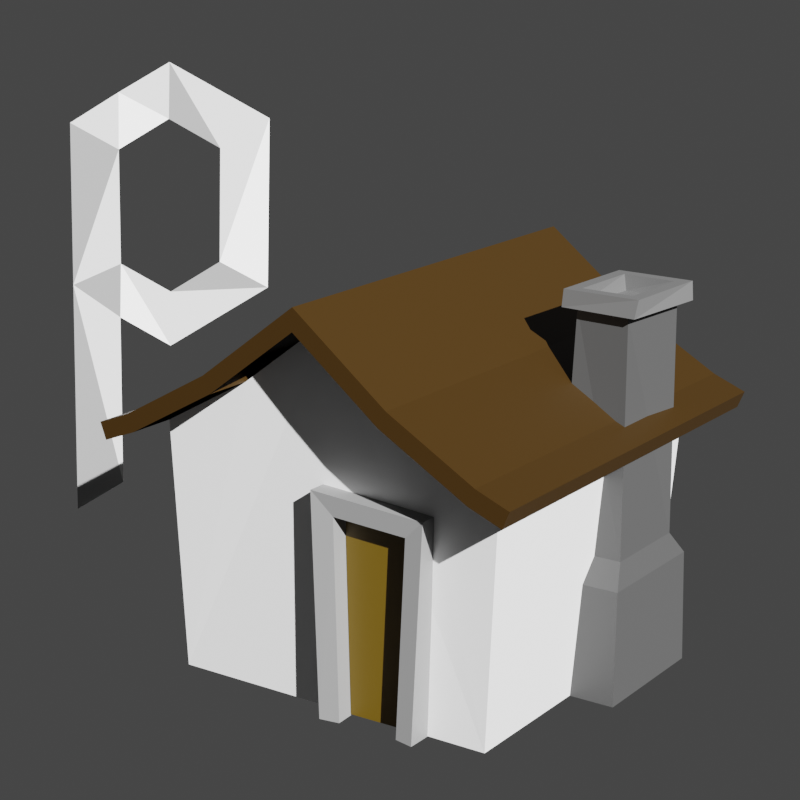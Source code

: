 # Source: logo-shortcut.blend  (saved by Blender 2.82.7; exported with 4.5.12 LTS)
import bpy
from mathutils import Matrix  # noqa: F401  (used for matrix-valued properties, if any)

bpy.ops.wm.read_factory_settings(use_empty=True)
scene = bpy.context.scene
scene.name = 'Scene'

# ---- collections
col_collection = bpy.data.collections.new('Collection'); scene.collection.children.link(col_collection)
col_collection_001 = bpy.data.collections.new('Collection.001'); col_collection.children.link(col_collection_001)

# ---- materials (node trees are filled in below, after node groups)
mat_roof = bpy.data.materials.new('roof')
mat_roof.use_transparent_shadow = False
mat_walls = bpy.data.materials.new('walls')
mat_walls.use_transparent_shadow = False
mat_chimney_base = bpy.data.materials.new('chimney-base')
mat_chimney_base.use_transparent_shadow = False
mat_chimeny_top = bpy.data.materials.new('chimeny-top')
mat_chimeny_top.use_transparent_shadow = False
mat_door_self = bpy.data.materials.new('door-self')
mat_door_self.use_transparent_shadow = False
mat_door_frame = bpy.data.materials.new('door-frame')
mat_door_frame.use_transparent_shadow = False
mat_material_1 = bpy.data.materials.new('material-1')
mat_material_1.alpha_threshold = 0.0
mat_material_1.use_transparent_shadow = False
mat_material_1.line_color = (0.0, 0.0, 0.0, 1.0)
mat_material_2 = bpy.data.materials.new('material-2')
mat_material_2.use_transparent_shadow = False
mat_material_3 = bpy.data.materials.new('material-3')
mat_material_3.use_transparent_shadow = False

# ---- material node trees
mat_roof.use_nodes = True; mat_roof.node_tree.nodes.clear()
_N = mat_roof.node_tree.nodes; _L = mat_roof.node_tree.links
n0 = _N.new('ShaderNodeOutputMaterial'); n0.name = 'Material Output'; n0.location = (300, 300)
n1 = _N.new('ShaderNodeBsdfPrincipled'); n1.name = 'Principled BSDF'; n1.location = (10, 300)
n1.distribution = 'GGX'
n1.subsurface_method = 'BURLEY'
n1.inputs[0].default_value = (0.0291, 0.01306, 0.0, 1.0)
n1.inputs[3].default_value = 1.45
n1.inputs[27].default_value = (0.0, 0.0, 0.0, 1.0)
n1.inputs[28].default_value = 1.0
_L.new(n1.outputs[0], n0.inputs[0])
n0.is_active_output = True
mat_walls.use_nodes = True; mat_walls.node_tree.nodes.clear()
_N = mat_walls.node_tree.nodes; _L = mat_walls.node_tree.links
n0 = _N.new('ShaderNodeOutputMaterial'); n0.name = 'Material Output'; n0.location = (300, 300)
n1 = _N.new('ShaderNodeBsdfPrincipled'); n1.name = 'Principled BSDF'; n1.location = (10, 300)
n1.distribution = 'GGX'
n1.subsurface_method = 'BURLEY'
n1.inputs[3].default_value = 1.45
n1.inputs[27].default_value = (0.0, 0.0, 0.0, 1.0)
n1.inputs[28].default_value = 1.0
_L.new(n1.outputs[0], n0.inputs[0])
n0.is_active_output = True
mat_chimney_base.use_nodes = True; mat_chimney_base.node_tree.nodes.clear()
_N = mat_chimney_base.node_tree.nodes; _L = mat_chimney_base.node_tree.links
n0 = _N.new('ShaderNodeOutputMaterial'); n0.name = 'Material Output'; n0.location = (300, 300)
n1 = _N.new('ShaderNodeBsdfPrincipled'); n1.name = 'Principled BSDF'; n1.location = (10, 300)
n1.distribution = 'GGX'
n1.subsurface_method = 'BURLEY'
n1.inputs[0].default_value = (0.0578, 0.0578, 0.0578, 1.0)
n1.inputs[3].default_value = 1.45
n1.inputs[27].default_value = (0.0, 0.0, 0.0, 1.0)
n1.inputs[28].default_value = 1.0
_L.new(n1.outputs[0], n0.inputs[0])
n0.is_active_output = True
mat_chimeny_top.use_nodes = True; mat_chimeny_top.node_tree.nodes.clear()
_N = mat_chimeny_top.node_tree.nodes; _L = mat_chimeny_top.node_tree.links
n0 = _N.new('ShaderNodeOutputMaterial'); n0.name = 'Material Output'; n0.location = (300, 300)
n1 = _N.new('ShaderNodeBsdfPrincipled'); n1.name = 'Principled BSDF'; n1.location = (10, 300)
n1.distribution = 'GGX'
n1.subsurface_method = 'BURLEY'
n1.inputs[0].default_value = (0.1193, 0.1193, 0.1193, 1.0)
n1.inputs[3].default_value = 1.45
n1.inputs[27].default_value = (0.0, 0.0, 0.0, 1.0)
n1.inputs[28].default_value = 1.0
_L.new(n1.outputs[0], n0.inputs[0])
n0.is_active_output = True
mat_door_self.use_nodes = True; mat_door_self.node_tree.nodes.clear()
_N = mat_door_self.node_tree.nodes; _L = mat_door_self.node_tree.links
n0 = _N.new('ShaderNodeOutputMaterial'); n0.name = 'Material Output'; n0.location = (300, 300)
n1 = _N.new('ShaderNodeBsdfPrincipled'); n1.name = 'Principled BSDF'; n1.location = (10, 300)
n1.distribution = 'GGX'
n1.subsurface_method = 'BURLEY'
n1.inputs[0].default_value = (0.0985, 0.05707, 0.001533, 1.0)
n1.inputs[3].default_value = 1.45
n1.inputs[27].default_value = (0.0, 0.0, 0.0, 1.0)
n1.inputs[28].default_value = 1.0
_L.new(n1.outputs[0], n0.inputs[0])
n0.is_active_output = True
mat_door_frame.use_nodes = True; mat_door_frame.node_tree.nodes.clear()
_N = mat_door_frame.node_tree.nodes; _L = mat_door_frame.node_tree.links
n0 = _N.new('ShaderNodeOutputMaterial'); n0.name = 'Material Output'; n0.location = (300, 300)
n1 = _N.new('ShaderNodeBsdfPrincipled'); n1.name = 'Principled BSDF'; n1.location = (10, 300)
n1.distribution = 'GGX'
n1.subsurface_method = 'BURLEY'
n1.inputs[0].default_value = (0.2462, 0.2462, 0.2462, 1.0)
n1.inputs[3].default_value = 1.45
n1.inputs[27].default_value = (0.0, 0.0, 0.0, 1.0)
n1.inputs[28].default_value = 1.0
_L.new(n1.outputs[0], n0.inputs[0])
n0.is_active_output = True
mat_material_1.use_nodes = True; mat_material_1.node_tree.nodes.clear()
_N = mat_material_1.node_tree.nodes; _L = mat_material_1.node_tree.links
n0 = _N.new('ShaderNodeOutputMaterial'); n0.name = 'Material Output'; n0.location = (300, 300)
n1 = _N.new('ShaderNodeBsdfPrincipled'); n1.name = 'Principled BSDF'; n1.location = (10, 300)
n1.distribution = 'GGX'
n1.subsurface_method = 'BURLEY'
n1.inputs[0].default_value = (0.6038, 0.6038, 0.6038, 1.0)
n1.inputs[2].default_value = 1.0
n1.inputs[3].default_value = 1.45
n1.inputs[13].default_value = 0.0
n1.inputs[27].default_value = (0.0, 0.0, 0.0, 1.0)
n1.inputs[28].default_value = 1.0
_L.new(n1.outputs[0], n0.inputs[0])
n0.is_active_output = True
mat_material_2.use_nodes = True; mat_material_2.node_tree.nodes.clear()
_N = mat_material_2.node_tree.nodes; _L = mat_material_2.node_tree.links
n0 = _N.new('ShaderNodeOutputMaterial'); n0.name = 'Material Output'; n0.location = (300, 300)
n1 = _N.new('ShaderNodeBsdfPrincipled'); n1.name = 'Principled BSDF'; n1.location = (10, 300)
n1.distribution = 'GGX'
n1.subsurface_method = 'BURLEY'
n1.inputs[0].default_value = (0.2529, 0.2529, 0.2529, 1.0)
n1.inputs[3].default_value = 1.45
n1.inputs[27].default_value = (0.0, 0.0, 0.0, 1.0)
n1.inputs[28].default_value = 1.0
_L.new(n1.outputs[0], n0.inputs[0])
n0.is_active_output = True
mat_material_3.use_nodes = True; mat_material_3.node_tree.nodes.clear()
_N = mat_material_3.node_tree.nodes; _L = mat_material_3.node_tree.links
n0 = _N.new('ShaderNodeOutputMaterial'); n0.name = 'Material Output'; n0.location = (300, 300)
n1 = _N.new('ShaderNodeBsdfPrincipled'); n1.name = 'Principled BSDF'; n1.location = (10, 300)
n1.distribution = 'GGX'
n1.subsurface_method = 'BURLEY'
n1.inputs[0].default_value = (1.0, 1.0, 1.0, 1.0)
n1.inputs[3].default_value = 1.45
n1.inputs[27].default_value = (0.0, 0.0, 0.0, 1.0)
n1.inputs[28].default_value = 1.0
_L.new(n1.outputs[0], n0.inputs[0])
n0.is_active_output = True

# ---- world
world_world = bpy.data.worlds.new('World'); scene.world = world_world
world_world.use_nodes = True; world_world.node_tree.nodes.clear()
_N = world_world.node_tree.nodes; _L = world_world.node_tree.links
n0 = _N.new('ShaderNodeOutputWorld'); n0.name = 'World Output'; n0.location = (300, 300)
n1 = _N.new('ShaderNodeBackground'); n1.name = 'Background'; n1.location = (10, 300)
n1.inputs[0].default_value = (0.05088, 0.05088, 0.05088, 1.0)
_L.new(n1.outputs[0], n0.inputs[0])
n0.is_active_output = True
world_world.color = (0.05088, 0.05088, 0.05088)
world_world.use_sun_shadow = False
world_world.sun_shadow_jitter_overblur = 0.0

# ---- cameras
cam_camera_001 = bpy.data.cameras.new('Camera.001')
cam_camera_001.lens = 93.0
cam_camera_001.shift_x = 0.22

# ---- lights
light_sun = bpy.data.lights.new('Sun', 'SUN')
light_sun.transmission_factor = 0.0
light_sun.shadow_soft_size = 0.125

# ---- meshes
me_cube_001 = bpy.data.meshes.new('Cube.001')
me_cube_001.from_pydata([(-0.5, -0.65, 0.7), (-0.5, 0.65, 0.7), (0.5, -0.65, 0.7), (0.5, 0.65, 0.7), (-0.25, 0.65, 0.8438), (0.0, 0.65, 1.04), (0.25, 0.65, 0.8438), (0.25, -0.65, 0.8438), (0.0, -0.65, 1.04), (-0.25, -0.65, 0.8438), (0.2721, 0.65, 0.8885), (0.5186, 0.65, 0.7464), (0.5186, -0.65, 0.7464), (0.2721, -0.65, 0.8885), (0.0, 0.65, 1.102), (0.0, -0.65, 1.102), (-0.2721, 0.65, 0.8885), (-0.2721, -0.65, 0.8885), (-0.5186, -0.65, 0.7464), (-0.5186, 0.65, 0.7464), (0.5928, 0.65, 0.6629), (0.5928, -0.65, 0.6629), (0.6114, 0.65, 0.7093), (0.6114, -0.65, 0.7093), (-0.5928, -0.65, 0.6629), (-0.5928, 0.65, 0.6629), (-0.6114, -0.65, 0.7093), (-0.6114, 0.65, 0.7093)], [], [(0, 9, 17, 18), (3, 6, 10, 11), (8, 7, 13, 15), (5, 4, 16, 14), (11, 10, 13, 12), (7, 2, 12, 13), (3, 11, 22, 20), (6, 7, 13, 10), (10, 14, 15, 13), (5, 8, 15, 14), (6, 5, 14, 10), (14, 16, 17, 15), (9, 8, 15, 17), (4, 9, 17, 16), (16, 19, 18, 17), (4, 1, 19, 16), (1, 0, 24, 25), (21, 20, 22, 23), (11, 12, 23, 22), (12, 2, 21, 23), (2, 3, 20, 21), (25, 24, 26, 27), (0, 18, 26, 24), (19, 1, 25, 27), (18, 19, 27, 26)])
_uv = me_cube_001.uv_layers.new(name='UVMap')
_uv.uv.foreach_set('vector', [0.625, 1.0, 0.625, 0.9375, 0.625, 0.9375, 0.625, 1.0, 0.625, 0.5, 0.625, 0.4375, 0.625, 0.4375, 0.625, 0.5, 0.625, 0.875, 0.625, 0.8125, 0.625, 0.8125, 0.625, 0.875, 0.625, 0.375, 0.625, 0.3125, 0.625, 0.3125, 0.625, 0.375, 0.625, 0.5, 0.6875, 0.5, 0.6875, 0.75, 0.625, 0.75, 0.625, 0.8125, 0.625, 0.75, 0.625, 0.75, 0.625, 0.8125, 0.625, 0.5, 0.625, 0.5, 0.625, 0.5, 0.625, 0.5, 0.6875, 0.5, 0.6875, 0.75, 0.6875, 0.75, 0.6875, 0.5, 0.6875, 0.5, 0.75, 0.5, 0.75, 0.75, 0.6875, 0.75, 0.75, 0.5, 0.75, 0.75, 0.75, 0.75, 0.75, 0.5, 0.625, 0.4375, 0.625, 0.375, 0.625, 0.375, 0.625, 0.4375, 0.75, 0.5, 0.8125, 0.5, 0.8125, 0.75, 0.75, 0.75, 0.625, 0.9375, 0.625, 0.875, 0.625, 0.875, 0.625, 0.9375, 0.8125, 0.5, 0.8125, 0.75, 0.8125, 0.75, 0.8125, 0.5, 0.8125, 0.5, 0.875, 0.5, 0.875, 0.75, 0.8125, 0.75, 0.625, 0.3125, 0.625, 0.25, 0.625, 0.25, 0.625, 0.3125, 0.0, 0.0, 0.0, 0.0, 0.0, 0.0, 0.0, 0.0, 0.625, 0.75, 0.625, 0.5, 0.625, 0.5, 0.625, 0.75, 0.625, 0.5, 0.625, 0.75, 0.625, 0.75, 0.625, 0.5, 0.625, 0.75, 0.625, 0.75, 0.625, 0.75, 0.625, 0.75, 0.0, 0.0, 0.0, 0.0, 0.0, 0.0, 0.0, 0.0, 0.625, 0.25, 0.625, 0.0, 0.625, 0.0, 0.625, 0.25, 0.625, 1.0, 0.625, 1.0, 0.625, 1.0, 0.625, 1.0, 0.625, 0.25, 0.625, 0.25, 0.625, 0.25, 0.625, 0.25, 0.875, 0.75, 0.875, 0.5, 0.875, 0.5, 0.875, 0.75])
me_cube_001.materials.append(mat_roof)
me_cube_001.use_remesh_fix_poles = True
me_cube_001.use_remesh_preserve_attributes = False
me_cube_001.use_mirror_vertex_groups = False
me_cube_001.update()
me_cube_002 = bpy.data.meshes.new('Cube.002')
me_cube_002.from_pydata([(-0.4655, -0.4656, 1.192e-07), (-0.5, -0.5, 0.7), (-0.4655, 0.4656, 1.192e-07), (-0.5, 0.5, 0.7), (0.4655, -0.4656, 1.192e-07), (0.5, -0.5, 0.7), (0.4655, 0.4656, 1.192e-07), (0.5, 0.5, 0.7), (-0.25, 0.5, 0.8438), (0.0, 0.5, 1.04), (0.25, 0.5, 0.8438), (0.25, -0.5, 0.8438), (0.0, -0.5, 1.04), (-0.25, -0.5, 0.8438)], [], [(0, 1, 3, 2), (6, 7, 5, 4), (12, 4, 11), (1, 0, 13), (4, 5, 11), (13, 0, 12), (2, 9, 6), (10, 6, 9), (9, 2, 8), (2, 3, 8), (6, 10, 7), (12, 0, 4)])
_uv = me_cube_002.uv_layers.new(name='UVMap')
_uv.uv.foreach_set('vector', [0.375, 0.0, 0.625, 0.0, 0.625, 0.25, 0.375, 0.25, 0.375, 0.5, 0.625, 0.5, 0.625, 0.75, 0.375, 0.75, 0.0, 0.0, 0.375, 0.75, 0.0, 0.0, 0.625, 0.0, 0.375, 0.0, 0.0, 0.0, 0.375, 0.75, 0.625, 0.75, 0.0, 0.0, 0.0, 0.0, 0.375, 0.0, 0.0, 0.0, 0.375, 0.25, 0.0, 0.0, 0.375, 0.5, 0.0, 0.0, 0.375, 0.5, 0.0, 0.0, 0.0, 0.0, 0.375, 0.25, 0.0, 0.0, 0.375, 0.25, 0.625, 0.25, 0.0, 0.0, 0.375, 0.5, 0.0, 0.0, 0.625, 0.5, 0.0, 0.0, 0.375, 0.0, 0.375, 0.75])
me_cube_002.materials.append(mat_walls)
me_cube_002.use_remesh_fix_poles = True
me_cube_002.use_remesh_preserve_attributes = False
me_cube_002.use_mirror_vertex_groups = False
me_cube_002.update()
me_cube_003 = bpy.data.meshes.new('Cube.003')
me_cube_003.from_pydata([(-1.0, -1.317, -1.0), (-0.865, -0.7353, 5.492), (-1.0, 1.317, -1.0), (-0.6763, 0.806, 5.492), (1.24, -1.317, -1.0), (0.6763, -0.806, 5.492), (1.24, 1.317, -1.0), (0.865, 0.7353, 5.492), (-0.9164, -0.9164, 1.389), (-0.9164, 0.9164, 1.389), (0.9164, 0.9164, 1.389), (0.9164, -0.9164, 1.389), (-0.9307, 1.248, 0.9816), (1.144, 1.248, 0.9816), (1.144, -1.248, 0.9816), (-0.9307, -1.248, 0.9816), (-1.214, -0.8788, 5.492), (-0.9868, 0.9798, 5.492), (0.9868, -0.9798, 5.492), (1.214, 0.8788, 5.492), (-1.146, -0.9127, 5.809), (-1.061, 0.9504, 5.809), (1.061, -0.9504, 5.809), (1.146, 0.9127, 5.809), (-0.7774, -0.6965, 5.809), (-0.7127, 0.7219, 5.809), (0.7127, -0.7219, 5.809), (0.7774, 0.6965, 5.809), (-0.8298, -0.6734, 5.524), (-0.6567, 0.7416, 5.524), (0.8298, 0.6734, 5.524), (0.6567, -0.7416, 5.524)], [], [(8, 1, 3, 9), (9, 3, 7, 10), (10, 7, 5, 11), (11, 5, 1, 8), (2, 6, 4, 0), (7, 3, 1, 5), (14, 11, 8, 15), (13, 10, 11, 14), (12, 9, 10, 13), (15, 8, 9, 12), (0, 15, 12, 2), (2, 12, 13, 6), (6, 13, 14, 4), (4, 14, 15, 0), (19, 18, 16, 17), (30, 29, 28, 31), (19, 17, 21, 23), (18, 19, 23, 22), (17, 16, 20, 21), (16, 18, 22, 20), (25, 24, 28, 29), (24, 26, 31, 28), (27, 25, 29, 30), (26, 27, 30, 31), (20, 22, 26, 24), (20, 24, 25, 21), (21, 25, 27, 23), (23, 27, 26, 22)])
me_cube_003.polygons.foreach_set('material_index', [0, 0, 0, 0, 0, 1, 0, 0, 0, 0, 0, 0, 0, 0, 1, 1, 1, 1, 1, 1, 1, 1, 1, 1, 1, 1, 1, 1])
_uv = me_cube_003.uv_layers.new(name='UVMap')
_uv.uv.foreach_set('vector', [0.467, 0.0, 0.625, 0.0, 0.625, 0.25, 0.467, 0.25, 0.467, 0.25, 0.625, 0.25, 0.625, 0.5, 0.467, 0.5, 0.467, 0.5, 0.625, 0.5, 0.625, 0.75, 0.467, 0.75, 0.467, 0.75, 0.625, 0.75, 0.625, 1.0, 0.467, 1.0, 0.125, 0.5, 0.375, 0.5, 0.375, 0.75, 0.125, 0.75, 0.625, 0.5, 0.875, 0.5, 0.875, 0.75, 0.625, 0.75, 0.4513, 0.75, 0.467, 0.75, 0.467, 1.0, 0.4513, 1.0, 0.4513, 0.5, 0.467, 0.5, 0.467, 0.75, 0.4513, 0.75, 0.4513, 0.25, 0.467, 0.25, 0.467, 0.5, 0.4513, 0.5, 0.4513, 0.0, 0.467, 0.0, 0.467, 0.25, 0.4513, 0.25, 0.375, 0.0, 0.4513, 0.0, 0.4513, 0.25, 0.375, 0.25, 0.375, 0.25, 0.4513, 0.25, 0.4513, 0.5, 0.375, 0.5, 0.375, 0.5, 0.4513, 0.5, 0.4513, 0.75, 0.375, 0.75, 0.375, 0.75, 0.4513, 0.75, 0.4513, 1.0, 0.375, 1.0, 0.625, 0.5, 0.625, 0.75, 0.875, 0.75, 0.875, 0.5, 0.625, 0.5, 0.875, 0.5, 0.875, 0.75, 0.625, 0.75, 0.625, 0.5, 0.875, 0.5, 0.875, 0.5, 0.625, 0.5, 0.625, 0.75, 0.625, 0.5, 0.625, 0.5, 0.625, 0.75, 0.875, 0.5, 0.875, 0.75, 0.875, 0.75, 0.875, 0.5, 0.875, 0.75, 0.625, 0.75, 0.625, 0.75, 0.875, 0.75, 0.875, 0.5, 0.875, 0.75, 0.875, 0.75, 0.875, 0.5, 0.875, 0.75, 0.625, 0.75, 0.625, 0.75, 0.875, 0.75, 0.625, 0.5, 0.875, 0.5, 0.875, 0.5, 0.625, 0.5, 0.625, 0.75, 0.625, 0.5, 0.625, 0.5, 0.625, 0.75, 0.875, 0.75, 0.625, 0.75, 0.625, 0.75, 0.875, 0.75, 0.0, 0.0, 0.0, 0.0, 0.0, 0.0, 0.0, 0.0, 0.0, 0.0, 0.0, 0.0, 0.0, 0.0, 0.0, 0.0, 0.0, 0.0, 0.0, 0.0, 0.0, 0.0, 0.0, 0.0])
me_cube_003.materials.append(mat_chimney_base)
me_cube_003.materials.append(mat_chimeny_top)
me_cube_003.use_remesh_fix_poles = True
me_cube_003.use_remesh_preserve_attributes = False
me_cube_003.use_mirror_vertex_groups = False
me_cube_003.update()
me_cube_004 = bpy.data.meshes.new('Cube.004')
me_cube_004.from_pydata([(-0.6124, -1.0, -1.0), (-0.8146, -1.0, 2.365), (-0.6124, 1.0, -1.0), (-0.8146, 1.0, 2.365), (0.9157, -1.0, -1.0), (1.0, -1.0, 2.264), (0.9157, 1.0, -1.0), (1.0, 1.0, 2.264), (-0.3035, -0.9553, -0.9982), (-0.4623, -0.9553, 2.031), (0.7081, -0.9553, 1.972), (0.6378, -0.9553, -0.9889), (-0.2909, -0.3873, -0.9569), (-0.4497, -0.3873, 2.072), (0.7206, -0.3873, 2.013), (0.6504, -0.3873, -0.9477), (-0.2909, -0.6771, -0.9569), (-0.4497, -0.6771, 2.072), (0.7206, -0.6771, 2.013), (0.6504, -0.6771, -0.9477)], [], [(0, 1, 3, 2), (2, 3, 7, 6), (6, 7, 5, 4), (5, 1, 9, 10), (9, 1, 0, 8), (7, 3, 1, 5), (4, 5, 10, 11), (11, 10, 14, 15), (10, 9, 13, 14), (9, 8, 12, 13), (12, 15, 19, 16), (16, 19, 18, 17), (14, 13, 17, 18), (15, 14, 18, 19), (13, 12, 16, 17)])
me_cube_004.polygons.foreach_set('material_index', [1, 1, 1, 1, 1, 1, 1, 1, 1, 1, 1, 0, 1, 1, 1])
_uv = me_cube_004.uv_layers.new(name='UVMap')
_uv.uv.foreach_set('vector', [0.375, 0.0, 0.625, 0.0, 0.625, 0.25, 0.375, 0.25, 0.375, 0.25, 0.625, 0.25, 0.625, 0.5, 0.375, 0.5, 0.375, 0.5, 0.625, 0.5, 0.625, 0.75, 0.375, 0.75, 0.625, 0.75, 0.625, 0.0, 0.0, 0.0, 0.0, 0.0, 0.0, 0.0, 0.625, 0.0, 0.375, 0.0, 0.0, 0.0, 0.625, 0.5, 0.875, 0.5, 0.875, 0.75, 0.625, 0.75, 0.375, 0.75, 0.625, 0.75, 0.0, 0.0, 0.0, 0.0, 0.0, 0.0, 0.0, 0.0, 0.0, 0.0, 0.0, 0.0, 0.0, 0.0, 0.0, 0.0, 0.0, 0.0, 0.0, 0.0, 0.0, 0.0, 0.0, 0.0, 0.0, 0.0, 0.0, 0.0, 0.0, 0.0, 0.0, 0.0, 0.0, 0.0, 0.0, 0.0, 0.0, 0.0, 0.0, 0.0, 0.0, 0.0, 0.0, 0.0, 0.0, 0.0, 0.0, 0.0, 0.0, 0.0, 0.0, 0.0, 0.0, 0.0, 0.0, 0.0, 0.0, 0.0, 0.0, 0.0, 0.0, 0.0, 0.0, 0.0, 0.0, 0.0, 0.0, 0.0])
me_cube_004.materials.append(mat_door_self)
me_cube_004.materials.append(mat_door_frame)
me_cube_004.use_remesh_fix_poles = True
me_cube_004.use_remesh_preserve_attributes = False
me_cube_004.use_mirror_vertex_groups = False
me_cube_004.update()
me_maxresdefault = bpy.data.meshes.new('maxresdefault')
me_maxresdefault.from_pydata([(-0.03571, -0.1543, 0.0), (-0.06431, -0.1708, 0.0), (-0.06431, 0.0705, 0.0), (-0.03532, 0.08808, 0.0), (-0.004852, 0.1055, 0.0), (0.0552, 0.07122, 0.0), (0.05473, -0.03261, 0.0), (-0.005337, -0.06754, 0.0), (-0.03601, -0.0488, 0.0), (0.02507, -0.01583, 0.0), (-0.005103, -0.03358, 0.0), (-0.03528, -0.01548, 0.0), (-0.03563, 0.0541, 0.0), (-0.005458, 0.07185, 0.0), (0.02543, 0.05375, 0.0), (-0.06429, -0.02782, 0.0)], [], [(3, 2, 12), (15, 12, 2), (12, 15, 11), (1, 15, 0), (8, 0, 15), (15, 8, 11), (8, 7, 11), (11, 7, 10), (7, 6, 10), (10, 6, 9), (6, 5, 9), (9, 5, 14), (5, 4, 14), (14, 4, 13), (4, 3, 13), (13, 3, 12)])
me_maxresdefault.polygons.foreach_set('material_index', [0, 1, 0, 1, 0, 1, 2, 0, 0, 1, 2, 0, 0, 1, 0, 2])
_uv = me_maxresdefault.uv_layers.new(name='UVMap')
_uv.uv.foreach_set('vector', [0.0, 0.0, 0.0, 0.0, 0.0, 0.0, 0.0, 0.0, 0.0, 0.0, 0.0, 0.0, 0.0, 0.0, 0.0, 0.0, 0.0, 0.0, 0.0, 0.0, 0.0, 0.0, 0.0, 0.0, 0.0, 0.0, 0.0, 0.0, 0.0, 0.0, 0.0, 0.0, 0.0, 0.0, 0.0, 0.0, 0.0, 0.0, 0.0, 0.0, 0.0, 0.0, 0.0, 0.0, 0.0, 0.0, 0.0, 0.0, 0.0, 0.0, 0.0, 0.0, 0.0, 0.0, 0.0, 0.0, 0.0, 0.0, 0.0, 0.0, 0.0, 0.0, 0.0, 0.0, 0.0, 0.0, 0.0, 0.0, 0.0, 0.0, 0.0, 0.0, 0.0, 0.0, 0.0, 0.0, 0.0, 0.0, 0.0, 0.0, 0.0, 0.0, 0.0, 0.0, 0.0, 0.0, 0.0, 0.0, 0.0, 0.0, 0.0, 0.0, 0.0, 0.0, 0.0, 0.0])
me_maxresdefault.materials.append(mat_material_1)
me_maxresdefault.materials.append(mat_material_2)
me_maxresdefault.materials.append(mat_material_3)
me_maxresdefault.use_remesh_fix_poles = True
me_maxresdefault.use_remesh_preserve_attributes = False
me_maxresdefault.use_mirror_vertex_groups = False
me_maxresdefault.update()

# ---- objects
ob_cube = bpy.data.objects.new('Cube', me_cube_001)
ob_cube_001 = bpy.data.objects.new('Cube.001', me_cube_002)
ob_cube_002 = bpy.data.objects.new('Cube.002', me_cube_003)
ob_cube_003 = bpy.data.objects.new('Cube.003', me_cube_004)
ob_maxresdefault = bpy.data.objects.new('maxresdefault', me_maxresdefault)
ob_camera_001 = bpy.data.objects.new('Camera.001', cam_camera_001)
ob_sun = bpy.data.objects.new('Sun', light_sun)

# ---- transforms, parenting, visibility, modifiers, constraints
ob_cube.location = (0.0, 0.4528, 0.3798)
ob_cube.scale = (0.2, 0.2, 0.2)
ob_cube.lineart.crease_threshold = 0.0
ob_cube_001.location = (0.0, 0.4528, 0.3798)
ob_cube_001.scale = (0.2, 0.2, 0.2)
ob_cube_001.lineart.crease_threshold = 0.0
ob_cube_002.location = (0.09412, 0.49, 0.4112)
ob_cube_002.scale = (0.01932, 0.03156, 0.03156)
ob_cube_002.lineart.crease_threshold = 0.0
ob_cube_003.location = (0.02662, 0.3807, 0.416)
ob_cube_003.scale = (0.0364, 0.0364, 0.0364)
ob_cube_003.lineart.crease_threshold = 0.0
ob_maxresdefault.location = (-0.2092, 0.499, 0.5821)
ob_maxresdefault.rotation_euler = (1.571, -0.0, 0.7724)
ob_maxresdefault.lineart.crease_threshold = 0.0
ob_camera_001.location = (0.5582, -0.4665, 0.8233)
ob_camera_001.rotation_euler = (1.299, -5.589e-07, 0.6493)
ob_camera_001.lineart.crease_threshold = 0.0
ob_sun.location = (2.328e-10, 0.499, 0.4779)
ob_sun.rotation_euler = (1.004, 0.2494, 0.8541)
ob_sun.lineart.crease_threshold = 0.0

# ---- collection membership
col_collection.objects.link(ob_cube)
col_collection.objects.link(ob_cube_001)
col_collection.objects.link(ob_cube_002)
col_collection.objects.link(ob_cube_003)
col_collection_001.objects.link(ob_maxresdefault)
col_collection_001.objects.link(ob_camera_001)
col_collection_001.objects.link(ob_sun)

# ---- scene / render settings (as saved in the file)
scene.camera = ob_camera_001
scene.frame_start = 1; scene.frame_end = 250; scene.frame_set(1)
scene.render.engine = 'BLENDER_EEVEE_NEXT'
scene.render.resolution_x = 64
scene.render.resolution_y = 64
scene.render.film_transparent = True
scene.cycles.use_denoising = False
scene.cycles.samples = 128
scene.cycles.sampling_pattern = 'TABULATED_SOBOL'
scene.cycles.use_adaptive_sampling = False
scene.cycles.use_light_tree = False
scene.view_settings.view_transform = 'Filmic'
bpy.context.view_layer.update()
